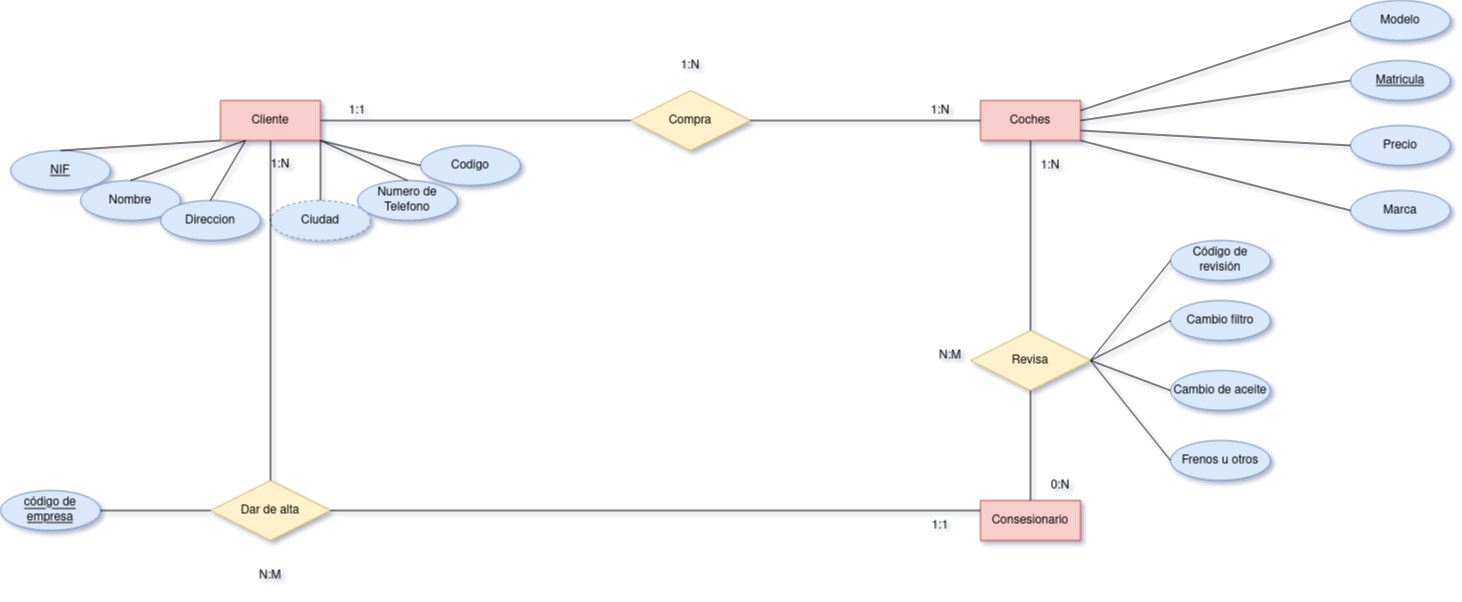

The diagram above was exported from draw.io. Its source (the exported page's mxGraphModel, read from the mxfile embedded in the PNG):
<mxGraphModel dx="2876" dy="1074" grid="1" gridSize="10" guides="1" tooltips="1" connect="1" arrows="1" fold="1" page="1" pageScale="1" pageWidth="827" pageHeight="1169" math="0" shadow="1">
  <root>
    <mxCell id="0" />
    <mxCell id="1" parent="0" />
    <mxCell id="ZR8NJ3_Q2HgkCC634JVn-8" value="Compra" style="shape=rhombus;perimeter=rhombusPerimeter;whiteSpace=wrap;html=1;align=center;fillColor=#fff2cc;strokeColor=#d6b656;" parent="1" vertex="1">
      <mxGeometry x="-140" y="510" width="120" height="60" as="geometry" />
    </mxCell>
    <mxCell id="ZR8NJ3_Q2HgkCC634JVn-2" value="Cliente" style="whiteSpace=wrap;html=1;align=center;fillColor=#f8cecc;strokeColor=#b85450;" parent="1" vertex="1">
      <mxGeometry x="-550" y="520" width="100" height="40" as="geometry" />
    </mxCell>
    <mxCell id="ZR8NJ3_Q2HgkCC634JVn-3" value="Coches" style="whiteSpace=wrap;html=1;align=center;fillColor=#f8cecc;strokeColor=#b85450;" parent="1" vertex="1">
      <mxGeometry x="210" y="520" width="100" height="40" as="geometry" />
    </mxCell>
    <mxCell id="ZR8NJ3_Q2HgkCC634JVn-7" value="" style="endArrow=none;html=1;rounded=0;entryX=1;entryY=0.5;entryDx=0;entryDy=0;exitX=0;exitY=0.5;exitDx=0;exitDy=0;" parent="1" source="ZR8NJ3_Q2HgkCC634JVn-8" target="ZR8NJ3_Q2HgkCC634JVn-2" edge="1">
      <mxGeometry relative="1" as="geometry">
        <mxPoint x="330" y="500" as="sourcePoint" />
        <mxPoint x="490" y="500" as="targetPoint" />
      </mxGeometry>
    </mxCell>
    <mxCell id="ZR8NJ3_Q2HgkCC634JVn-9" value="" style="endArrow=none;html=1;rounded=0;entryX=1;entryY=0.5;entryDx=0;entryDy=0;exitX=0;exitY=0.5;exitDx=0;exitDy=0;" parent="1" source="ZR8NJ3_Q2HgkCC634JVn-3" target="ZR8NJ3_Q2HgkCC634JVn-8" edge="1">
      <mxGeometry relative="1" as="geometry">
        <mxPoint x="520" y="540" as="sourcePoint" />
        <mxPoint x="60" y="540" as="targetPoint" />
      </mxGeometry>
    </mxCell>
    <mxCell id="ZR8NJ3_Q2HgkCC634JVn-12" value="Nombre" style="ellipse;whiteSpace=wrap;html=1;align=center;fillColor=#dae8fc;strokeColor=#6c8ebf;" parent="1" vertex="1">
      <mxGeometry x="-690" y="600" width="100" height="40" as="geometry" />
    </mxCell>
    <mxCell id="ZR8NJ3_Q2HgkCC634JVn-24" value="NIF" style="ellipse;whiteSpace=wrap;html=1;align=center;fontStyle=4;fillColor=#dae8fc;strokeColor=#6c8ebf;" parent="1" vertex="1">
      <mxGeometry x="-760" y="570" width="100" height="40" as="geometry" />
    </mxCell>
    <mxCell id="ZR8NJ3_Q2HgkCC634JVn-25" value="Direccion" style="ellipse;whiteSpace=wrap;html=1;align=center;fillColor=#dae8fc;strokeColor=#6c8ebf;" parent="1" vertex="1">
      <mxGeometry x="-610" y="620" width="100" height="40" as="geometry" />
    </mxCell>
    <mxCell id="ZR8NJ3_Q2HgkCC634JVn-27" value="Ciudad" style="ellipse;whiteSpace=wrap;html=1;align=center;dashed=1;fillColor=#dae8fc;strokeColor=#6c8ebf;" parent="1" vertex="1">
      <mxGeometry x="-500" y="620" width="100" height="40" as="geometry" />
    </mxCell>
    <mxCell id="ZR8NJ3_Q2HgkCC634JVn-29" value="Numero de Telefono " style="ellipse;whiteSpace=wrap;html=1;align=center;fillColor=#dae8fc;strokeColor=#6c8ebf;" parent="1" vertex="1">
      <mxGeometry x="-413" y="600" width="100" height="40" as="geometry" />
    </mxCell>
    <mxCell id="ZR8NJ3_Q2HgkCC634JVn-30" value="" style="endArrow=none;html=1;rounded=0;exitX=0.5;exitY=0;exitDx=0;exitDy=0;entryX=1;entryY=1;entryDx=0;entryDy=0;" parent="1" source="ZR8NJ3_Q2HgkCC634JVn-29" target="ZR8NJ3_Q2HgkCC634JVn-2" edge="1">
      <mxGeometry relative="1" as="geometry">
        <mxPoint x="340" y="470" as="sourcePoint" />
        <mxPoint x="500" y="470" as="targetPoint" />
      </mxGeometry>
    </mxCell>
    <mxCell id="ZR8NJ3_Q2HgkCC634JVn-31" value="" style="endArrow=none;html=1;rounded=0;exitX=0.5;exitY=0;exitDx=0;exitDy=0;entryX=1;entryY=1;entryDx=0;entryDy=0;" parent="1" source="ZR8NJ3_Q2HgkCC634JVn-27" target="ZR8NJ3_Q2HgkCC634JVn-2" edge="1">
      <mxGeometry relative="1" as="geometry">
        <mxPoint x="340" y="470" as="sourcePoint" />
        <mxPoint x="500" y="470" as="targetPoint" />
      </mxGeometry>
    </mxCell>
    <mxCell id="ZR8NJ3_Q2HgkCC634JVn-32" value="" style="endArrow=none;html=1;rounded=0;exitX=0.5;exitY=0;exitDx=0;exitDy=0;entryX=0.25;entryY=1;entryDx=0;entryDy=0;" parent="1" source="ZR8NJ3_Q2HgkCC634JVn-25" target="ZR8NJ3_Q2HgkCC634JVn-2" edge="1">
      <mxGeometry relative="1" as="geometry">
        <mxPoint x="340" y="470" as="sourcePoint" />
        <mxPoint x="500" y="470" as="targetPoint" />
      </mxGeometry>
    </mxCell>
    <mxCell id="ZR8NJ3_Q2HgkCC634JVn-33" value="" style="endArrow=none;html=1;rounded=0;exitX=0.5;exitY=0;exitDx=0;exitDy=0;entryX=0.25;entryY=1;entryDx=0;entryDy=0;" parent="1" source="ZR8NJ3_Q2HgkCC634JVn-12" target="ZR8NJ3_Q2HgkCC634JVn-2" edge="1">
      <mxGeometry relative="1" as="geometry">
        <mxPoint x="340" y="470" as="sourcePoint" />
        <mxPoint x="500" y="470" as="targetPoint" />
      </mxGeometry>
    </mxCell>
    <mxCell id="ZR8NJ3_Q2HgkCC634JVn-35" value="" style="endArrow=none;html=1;rounded=0;exitX=0.5;exitY=0;exitDx=0;exitDy=0;entryX=0;entryY=1;entryDx=0;entryDy=0;" parent="1" source="ZR8NJ3_Q2HgkCC634JVn-24" target="ZR8NJ3_Q2HgkCC634JVn-2" edge="1">
      <mxGeometry relative="1" as="geometry">
        <mxPoint x="-660" y="620" as="sourcePoint" />
        <mxPoint x="500" y="470" as="targetPoint" />
      </mxGeometry>
    </mxCell>
    <mxCell id="ZR8NJ3_Q2HgkCC634JVn-37" value="Consesionario" style="whiteSpace=wrap;html=1;align=center;fillColor=#f8cecc;strokeColor=#b85450;" parent="1" vertex="1">
      <mxGeometry x="210" y="920" width="100" height="40" as="geometry" />
    </mxCell>
    <mxCell id="ZR8NJ3_Q2HgkCC634JVn-38" value="" style="endArrow=none;html=1;rounded=0;entryX=0.5;entryY=0;entryDx=0;entryDy=0;exitX=0.5;exitY=1;exitDx=0;exitDy=0;" parent="1" source="ZR8NJ3_Q2HgkCC634JVn-40" target="ZR8NJ3_Q2HgkCC634JVn-37" edge="1">
      <mxGeometry relative="1" as="geometry">
        <mxPoint x="10" y="530" as="sourcePoint" />
        <mxPoint x="170" y="530" as="targetPoint" />
      </mxGeometry>
    </mxCell>
    <mxCell id="ZR8NJ3_Q2HgkCC634JVn-41" value="" style="endArrow=none;html=1;rounded=0;entryX=0.5;entryY=0;entryDx=0;entryDy=0;exitX=0.5;exitY=1;exitDx=0;exitDy=0;" parent="1" source="ZR8NJ3_Q2HgkCC634JVn-3" target="ZR8NJ3_Q2HgkCC634JVn-40" edge="1">
      <mxGeometry relative="1" as="geometry">
        <mxPoint x="570" y="560" as="sourcePoint" />
        <mxPoint x="570" y="800" as="targetPoint" />
      </mxGeometry>
    </mxCell>
    <mxCell id="ZR8NJ3_Q2HgkCC634JVn-40" value="Revisa" style="shape=rhombus;perimeter=rhombusPerimeter;whiteSpace=wrap;html=1;align=center;fillColor=#fff2cc;strokeColor=#d6b656;" parent="1" vertex="1">
      <mxGeometry x="200" y="750" width="120" height="60" as="geometry" />
    </mxCell>
    <mxCell id="ZR8NJ3_Q2HgkCC634JVn-52" value="Marca" style="ellipse;whiteSpace=wrap;html=1;align=center;fillColor=#dae8fc;strokeColor=#6c8ebf;" parent="1" vertex="1">
      <mxGeometry x="580" y="610" width="100" height="40" as="geometry" />
    </mxCell>
    <mxCell id="ZR8NJ3_Q2HgkCC634JVn-53" value="Modelo" style="ellipse;whiteSpace=wrap;html=1;align=center;fillColor=#dae8fc;strokeColor=#6c8ebf;" parent="1" vertex="1">
      <mxGeometry x="580" y="420" width="100" height="40" as="geometry" />
    </mxCell>
    <mxCell id="ZR8NJ3_Q2HgkCC634JVn-57" value="" style="endArrow=none;html=1;rounded=0;entryX=0;entryY=0.5;entryDx=0;entryDy=0;exitX=1;exitY=1;exitDx=0;exitDy=0;" parent="1" source="ZR8NJ3_Q2HgkCC634JVn-3" target="ZR8NJ3_Q2HgkCC634JVn-52" edge="1">
      <mxGeometry relative="1" as="geometry">
        <mxPoint x="10" y="560" as="sourcePoint" />
        <mxPoint x="170" y="560" as="targetPoint" />
      </mxGeometry>
    </mxCell>
    <mxCell id="ZR8NJ3_Q2HgkCC634JVn-58" value="Precio" style="ellipse;whiteSpace=wrap;html=1;align=center;fillColor=#dae8fc;strokeColor=#6c8ebf;" parent="1" vertex="1">
      <mxGeometry x="580" y="545" width="100" height="40" as="geometry" />
    </mxCell>
    <mxCell id="ZR8NJ3_Q2HgkCC634JVn-59" value="" style="endArrow=none;html=1;rounded=0;entryX=0;entryY=0.5;entryDx=0;entryDy=0;exitX=1;exitY=0.75;exitDx=0;exitDy=0;" parent="1" source="ZR8NJ3_Q2HgkCC634JVn-3" target="ZR8NJ3_Q2HgkCC634JVn-58" edge="1">
      <mxGeometry relative="1" as="geometry">
        <mxPoint x="10" y="560" as="sourcePoint" />
        <mxPoint x="170" y="560" as="targetPoint" />
      </mxGeometry>
    </mxCell>
    <mxCell id="ZR8NJ3_Q2HgkCC634JVn-60" value="" style="endArrow=none;html=1;rounded=0;entryX=0;entryY=0.5;entryDx=0;entryDy=0;exitX=1;exitY=0.5;exitDx=0;exitDy=0;" parent="1" source="ZR8NJ3_Q2HgkCC634JVn-3" target="ZR8NJ3_Q2HgkCC634JVn-62" edge="1">
      <mxGeometry relative="1" as="geometry">
        <mxPoint x="10" y="560" as="sourcePoint" />
        <mxPoint x="580.0000000000205" y="510" as="targetPoint" />
      </mxGeometry>
    </mxCell>
    <mxCell id="ZR8NJ3_Q2HgkCC634JVn-61" value="" style="endArrow=none;html=1;rounded=0;entryX=0;entryY=0.5;entryDx=0;entryDy=0;exitX=1;exitY=0.25;exitDx=0;exitDy=0;" parent="1" source="ZR8NJ3_Q2HgkCC634JVn-3" target="ZR8NJ3_Q2HgkCC634JVn-53" edge="1">
      <mxGeometry relative="1" as="geometry">
        <mxPoint x="10" y="560" as="sourcePoint" />
        <mxPoint x="170" y="560" as="targetPoint" />
      </mxGeometry>
    </mxCell>
    <mxCell id="ZR8NJ3_Q2HgkCC634JVn-62" value="Matricula" style="ellipse;whiteSpace=wrap;html=1;align=center;fontStyle=4;fillColor=#dae8fc;strokeColor=#6c8ebf;" parent="1" vertex="1">
      <mxGeometry x="580" y="480" width="100" height="40" as="geometry" />
    </mxCell>
    <mxCell id="ZR8NJ3_Q2HgkCC634JVn-63" value="Frenos u otros" style="ellipse;whiteSpace=wrap;html=1;align=center;fillColor=#dae8fc;strokeColor=#6c8ebf;" parent="1" vertex="1">
      <mxGeometry x="400" y="860" width="100" height="40" as="geometry" />
    </mxCell>
    <mxCell id="ZR8NJ3_Q2HgkCC634JVn-64" value="Cambio de aceite" style="ellipse;whiteSpace=wrap;html=1;align=center;fillColor=#dae8fc;strokeColor=#6c8ebf;" parent="1" vertex="1">
      <mxGeometry x="400" y="790" width="100" height="40" as="geometry" />
    </mxCell>
    <mxCell id="ZR8NJ3_Q2HgkCC634JVn-65" value="Cambio filtro" style="ellipse;whiteSpace=wrap;html=1;align=center;fillColor=#dae8fc;strokeColor=#6c8ebf;" parent="1" vertex="1">
      <mxGeometry x="400" y="720" width="100" height="40" as="geometry" />
    </mxCell>
    <mxCell id="ZR8NJ3_Q2HgkCC634JVn-66" value="" style="endArrow=none;html=1;rounded=0;entryX=0;entryY=0.5;entryDx=0;entryDy=0;exitX=1;exitY=0.5;exitDx=0;exitDy=0;" parent="1" source="ZR8NJ3_Q2HgkCC634JVn-40" target="ZR8NJ3_Q2HgkCC634JVn-65" edge="1">
      <mxGeometry relative="1" as="geometry">
        <mxPoint x="10" y="630" as="sourcePoint" />
        <mxPoint x="170" y="630" as="targetPoint" />
      </mxGeometry>
    </mxCell>
    <mxCell id="ZR8NJ3_Q2HgkCC634JVn-67" value="" style="endArrow=none;html=1;rounded=0;entryX=0;entryY=0.5;entryDx=0;entryDy=0;exitX=1;exitY=0.5;exitDx=0;exitDy=0;" parent="1" source="ZR8NJ3_Q2HgkCC634JVn-40" target="ZR8NJ3_Q2HgkCC634JVn-64" edge="1">
      <mxGeometry relative="1" as="geometry">
        <mxPoint x="10" y="630" as="sourcePoint" />
        <mxPoint x="170" y="630" as="targetPoint" />
      </mxGeometry>
    </mxCell>
    <mxCell id="ZR8NJ3_Q2HgkCC634JVn-68" value="" style="endArrow=none;html=1;rounded=0;entryX=0;entryY=0.5;entryDx=0;entryDy=0;exitX=1;exitY=0.5;exitDx=0;exitDy=0;" parent="1" source="ZR8NJ3_Q2HgkCC634JVn-40" target="ZR8NJ3_Q2HgkCC634JVn-63" edge="1">
      <mxGeometry relative="1" as="geometry">
        <mxPoint x="10" y="630" as="sourcePoint" />
        <mxPoint x="170" y="630" as="targetPoint" />
      </mxGeometry>
    </mxCell>
    <mxCell id="ZR8NJ3_Q2HgkCC634JVn-69" value="Código de revisión" style="ellipse;whiteSpace=wrap;html=1;align=center;fillColor=#dae8fc;strokeColor=#6c8ebf;" parent="1" vertex="1">
      <mxGeometry x="400" y="660" width="100" height="40" as="geometry" />
    </mxCell>
    <mxCell id="ZR8NJ3_Q2HgkCC634JVn-70" value="" style="endArrow=none;html=1;rounded=0;entryX=1;entryY=0.5;entryDx=0;entryDy=0;exitX=0;exitY=0.5;exitDx=0;exitDy=0;" parent="1" source="ZR8NJ3_Q2HgkCC634JVn-69" target="ZR8NJ3_Q2HgkCC634JVn-40" edge="1">
      <mxGeometry relative="1" as="geometry">
        <mxPoint x="10" y="590" as="sourcePoint" />
        <mxPoint x="170" y="590" as="targetPoint" />
      </mxGeometry>
    </mxCell>
    <mxCell id="ZR8NJ3_Q2HgkCC634JVn-72" value="Codigo" style="ellipse;whiteSpace=wrap;html=1;align=center;fillColor=#dae8fc;strokeColor=#6c8ebf;" parent="1" vertex="1">
      <mxGeometry x="-350" y="565" width="100" height="40" as="geometry" />
    </mxCell>
    <mxCell id="ZR8NJ3_Q2HgkCC634JVn-75" value="" style="endArrow=none;html=1;rounded=0;exitX=1;exitY=1;exitDx=0;exitDy=0;entryX=0;entryY=0.5;entryDx=0;entryDy=0;" parent="1" source="ZR8NJ3_Q2HgkCC634JVn-2" target="ZR8NJ3_Q2HgkCC634JVn-72" edge="1">
      <mxGeometry relative="1" as="geometry">
        <mxPoint x="10" y="590" as="sourcePoint" />
        <mxPoint x="170" y="590" as="targetPoint" />
      </mxGeometry>
    </mxCell>
    <mxCell id="69KwReyIE0vUu3KBSUth-1" value="" style="endArrow=none;html=1;rounded=0;exitX=0.5;exitY=1;exitDx=0;exitDy=0;entryX=0;entryY=0.25;entryDx=0;entryDy=0;" edge="1" parent="1" source="69KwReyIE0vUu3KBSUth-3" target="ZR8NJ3_Q2HgkCC634JVn-37">
      <mxGeometry relative="1" as="geometry">
        <mxPoint x="-70" y="630" as="sourcePoint" />
        <mxPoint x="90" y="630" as="targetPoint" />
        <Array as="points">
          <mxPoint x="-500" y="930" />
        </Array>
      </mxGeometry>
    </mxCell>
    <mxCell id="69KwReyIE0vUu3KBSUth-4" value="" style="endArrow=none;html=1;rounded=0;exitX=0.5;exitY=1;exitDx=0;exitDy=0;entryX=0.5;entryY=0;entryDx=0;entryDy=0;" edge="1" parent="1" source="ZR8NJ3_Q2HgkCC634JVn-2" target="69KwReyIE0vUu3KBSUth-3">
      <mxGeometry relative="1" as="geometry">
        <mxPoint x="-500" y="560" as="sourcePoint" />
        <mxPoint x="210" y="930" as="targetPoint" />
        <Array as="points" />
      </mxGeometry>
    </mxCell>
    <mxCell id="69KwReyIE0vUu3KBSUth-3" value="Dar de alta" style="shape=rhombus;perimeter=rhombusPerimeter;whiteSpace=wrap;html=1;align=center;fillColor=#fff2cc;strokeColor=#d6b656;" vertex="1" parent="1">
      <mxGeometry x="-560" y="900" width="120" height="60" as="geometry" />
    </mxCell>
    <mxCell id="69KwReyIE0vUu3KBSUth-6" value="código de empresa" style="ellipse;whiteSpace=wrap;html=1;align=center;fontStyle=4;fillColor=#dae8fc;strokeColor=#6c8ebf;" vertex="1" parent="1">
      <mxGeometry x="-770" y="909.9999999999998" width="100" height="40" as="geometry" />
    </mxCell>
    <mxCell id="69KwReyIE0vUu3KBSUth-8" value="" style="endArrow=none;html=1;rounded=0;exitX=1;exitY=0.5;exitDx=0;exitDy=0;entryX=0;entryY=0.5;entryDx=0;entryDy=0;" edge="1" parent="1" source="69KwReyIE0vUu3KBSUth-6" target="69KwReyIE0vUu3KBSUth-3">
      <mxGeometry relative="1" as="geometry">
        <mxPoint x="-70" y="630" as="sourcePoint" />
        <mxPoint x="90" y="630" as="targetPoint" />
      </mxGeometry>
    </mxCell>
    <mxCell id="69KwReyIE0vUu3KBSUth-10" value="1:N" style="text;html=1;strokeColor=none;fillColor=none;align=center;verticalAlign=middle;whiteSpace=wrap;rounded=0;" vertex="1" parent="1">
      <mxGeometry x="140" y="515" width="60" height="30" as="geometry" />
    </mxCell>
    <mxCell id="69KwReyIE0vUu3KBSUth-11" value="1:1" style="text;html=1;strokeColor=none;fillColor=none;align=center;verticalAlign=middle;whiteSpace=wrap;rounded=0;" vertex="1" parent="1">
      <mxGeometry x="-443" y="515" width="60" height="30" as="geometry" />
    </mxCell>
    <mxCell id="69KwReyIE0vUu3KBSUth-12" value="1:N" style="text;html=1;strokeColor=none;fillColor=none;align=center;verticalAlign=middle;whiteSpace=wrap;rounded=0;" vertex="1" parent="1">
      <mxGeometry x="-110" y="470" width="60" height="30" as="geometry" />
    </mxCell>
    <mxCell id="69KwReyIE0vUu3KBSUth-13" value="1:1" style="text;html=1;strokeColor=none;fillColor=none;align=center;verticalAlign=middle;whiteSpace=wrap;rounded=0;" vertex="1" parent="1">
      <mxGeometry x="140" y="930" width="60" height="30" as="geometry" />
    </mxCell>
    <mxCell id="69KwReyIE0vUu3KBSUth-14" value="0:N" style="text;html=1;strokeColor=none;fillColor=none;align=center;verticalAlign=middle;whiteSpace=wrap;rounded=0;" vertex="1" parent="1">
      <mxGeometry x="260" y="890" width="60" height="30" as="geometry" />
    </mxCell>
    <mxCell id="69KwReyIE0vUu3KBSUth-15" value="1:N" style="text;html=1;strokeColor=none;fillColor=none;align=center;verticalAlign=middle;whiteSpace=wrap;rounded=0;" vertex="1" parent="1">
      <mxGeometry x="-520" y="569" width="60" height="30" as="geometry" />
    </mxCell>
    <mxCell id="69KwReyIE0vUu3KBSUth-16" value="N:M" style="text;html=1;strokeColor=none;fillColor=none;align=center;verticalAlign=middle;whiteSpace=wrap;rounded=0;" vertex="1" parent="1">
      <mxGeometry x="-530" y="980" width="60" height="30" as="geometry" />
    </mxCell>
    <mxCell id="69KwReyIE0vUu3KBSUth-17" value="1:N" style="text;html=1;strokeColor=none;fillColor=none;align=center;verticalAlign=middle;whiteSpace=wrap;rounded=0;" vertex="1" parent="1">
      <mxGeometry x="250" y="570" width="60" height="30" as="geometry" />
    </mxCell>
    <mxCell id="69KwReyIE0vUu3KBSUth-18" value="N:M" style="text;html=1;strokeColor=none;fillColor=none;align=center;verticalAlign=middle;whiteSpace=wrap;rounded=0;" vertex="1" parent="1">
      <mxGeometry x="150" y="760" width="60" height="30" as="geometry" />
    </mxCell>
  </root>
</mxGraphModel>